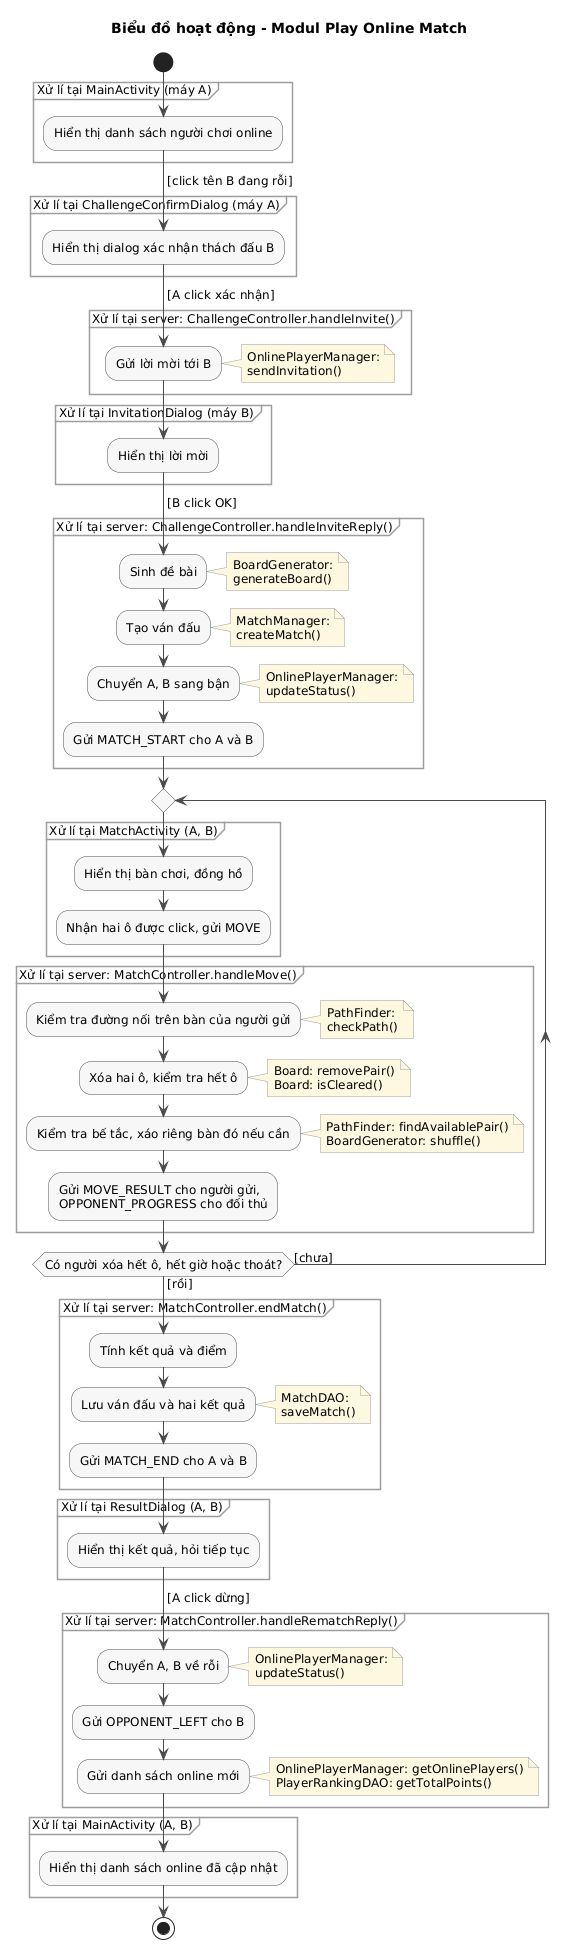

The diagram above was rendered by PlantUML. Its source (embedded in the PNG):
@startuml
title Biểu đồ hoạt động - Modul Play Online Match

skinparam shadowing false
skinparam defaultFontSize 12
skinparam ArrowColor #4A4A4A
skinparam activity {
  BackgroundColor #F7F7F7
  BorderColor #4A4A4A
}
skinparam partition {
  BorderColor #9E9E9E
}
skinparam note {
  BackgroundColor #FFF8E1
  BorderColor #9E9E9E
}

start
partition "Xử lí tại MainActivity (máy A)" {
  :Hiển thị danh sách người chơi online;
}
->[click tên B đang rỗi];
partition "Xử lí tại ChallengeConfirmDialog (máy A)" {
  :Hiển thị dialog xác nhận thách đấu B;
}
->[A click xác nhận];
partition "Xử lí tại server: ChallengeController.handleInvite()" {
  :Gửi lời mời tới B;
  note right: OnlinePlayerManager:\nsendInvitation()
}
partition "Xử lí tại InvitationDialog (máy B)" {
  :Hiển thị lời mời;
}
->[B click OK];
partition "Xử lí tại server: ChallengeController.handleInviteReply()" {
  :Sinh đề bài;
  note right: BoardGenerator:\ngenerateBoard()
  :Tạo ván đấu;
  note right: MatchManager:\ncreateMatch()
  :Chuyển A, B sang bận;
  note right: OnlinePlayerManager:\nupdateStatus()
  :Gửi MATCH_START cho A và B;
}
repeat
  partition "Xử lí tại MatchActivity (A, B)" {
    :Hiển thị bàn chơi, đồng hồ;
    :Nhận hai ô được click, gửi MOVE;
  }
  partition "Xử lí tại server: MatchController.handleMove()" {
    :Kiểm tra đường nối trên bàn của người gửi;
    note right: PathFinder:\ncheckPath()
    :Xóa hai ô, kiểm tra hết ô;
    note right: Board: removePair()\nBoard: isCleared()
    :Kiểm tra bế tắc, xáo riêng bàn đó nếu cần;
    note right: PathFinder: findAvailablePair()\nBoardGenerator: shuffle()
    :Gửi MOVE_RESULT cho người gửi,\nOPPONENT_PROGRESS cho đối thủ;
  }
repeat while (Có người xóa hết ô, hết giờ hoặc thoát?) is ([chưa]) not ([rồi])
partition "Xử lí tại server: MatchController.endMatch()" {
  :Tính kết quả và điểm;
  :Lưu ván đấu và hai kết quả;
  note right: MatchDAO:\nsaveMatch()
  :Gửi MATCH_END cho A và B;
}
partition "Xử lí tại ResultDialog (A, B)" {
  :Hiển thị kết quả, hỏi tiếp tục;
}
->[A click dừng];
partition "Xử lí tại server: MatchController.handleRematchReply()" {
  :Chuyển A, B về rỗi;
  note right: OnlinePlayerManager:\nupdateStatus()
  :Gửi OPPONENT_LEFT cho B;
  :Gửi danh sách online mới;
  note right: OnlinePlayerManager: getOnlinePlayers()\nPlayerRankingDAO: getTotalPoints()
}
partition "Xử lí tại MainActivity (A, B)" {
  :Hiển thị danh sách online đã cập nhật;
}
stop
@enduml